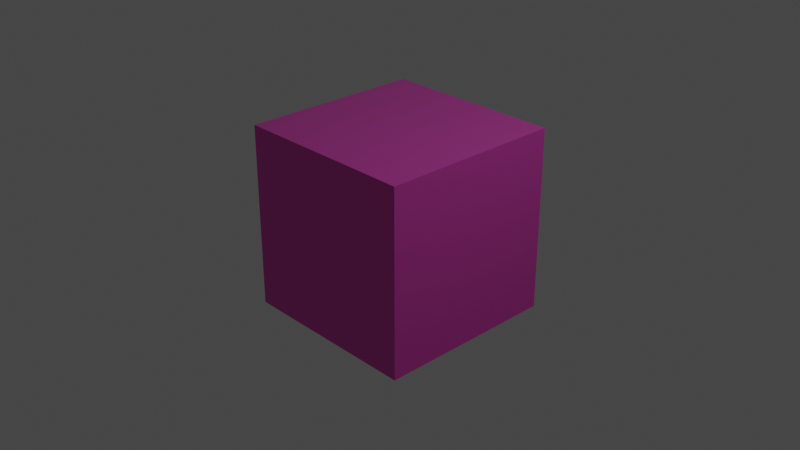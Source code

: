 # Source: week3.blend  (saved by Blender 3.0.42; exported with 4.5.12 LTS)
import bpy
from mathutils import Matrix  # noqa: F401  (used for matrix-valued properties, if any)

bpy.ops.wm.read_factory_settings(use_empty=True)
scene = bpy.context.scene
scene.name = 'Scene'

# ---- collections
col_collection = bpy.data.collections.new('Collection'); scene.collection.children.link(col_collection)

# ---- materials (node trees are filled in below, after node groups)
mat_material = bpy.data.materials.new('Material')
mat_material.alpha_threshold = 0.0
mat_material.use_transparent_shadow = False
mat_material.line_color = (0.0, 0.0, 0.0, 1.0)

# ---- material node trees
mat_material.use_nodes = True; mat_material.node_tree.nodes.clear()
_N = mat_material.node_tree.nodes; _L = mat_material.node_tree.links
n0 = _N.new('ShaderNodeOutputMaterial'); n0.name = 'Material Output'; n0.location = (300, 300)
n1 = _N.new('ShaderNodeBsdfPrincipled'); n1.name = 'Principled BSDF'; n1.location = (10, 300)
n1.distribution = 'GGX'
n1.subsurface_method = 'RANDOM_WALK_SKIN'
n1.inputs[0].default_value = (0.8, 0.08619, 0.5398, 1.0)
n1.inputs[1].default_value = 0.7182
n1.inputs[2].default_value = 0.1045
n1.inputs[3].default_value = 1.45
n1.inputs[13].default_value = 0.07727
n1.inputs[27].default_value = (0.0, 0.0, 0.0, 1.0)
n1.inputs[28].default_value = 1.0
_L.new(n1.outputs[0], n0.inputs[0])
n0.is_active_output = True

# ---- world
world_world = bpy.data.worlds.new('World'); scene.world = world_world
world_world.use_nodes = True; world_world.node_tree.nodes.clear()
_N = world_world.node_tree.nodes; _L = world_world.node_tree.links
n0 = _N.new('ShaderNodeOutputWorld'); n0.name = 'World Output'; n0.location = (300, 300)
n1 = _N.new('ShaderNodeBackground'); n1.name = 'Background'; n1.location = (10, 300)
n1.inputs[0].default_value = (0.05088, 0.05088, 0.05088, 1.0)
_L.new(n1.outputs[0], n0.inputs[0])
n0.is_active_output = True
world_world.color = (0.05088, 0.05088, 0.05088)
world_world.use_sun_shadow = False
world_world.sun_shadow_jitter_overblur = 0.0

# ---- cameras
cam_camera = bpy.data.cameras.new('Camera')
cam_camera.clip_end = 100.0
cam_camera.ortho_scale = 7.314

# ---- lights
light_light = bpy.data.lights.new('Light', 'POINT')
light_light.transmission_factor = 0.0
light_light.energy = 1000.0
light_light.shadow_soft_size = 0.1
light_light.shadow_maximum_resolution = 0.006
light_light.use_absolute_resolution = True

# ---- meshes
me_cube = bpy.data.meshes.new('Cube')
me_cube.from_pydata([(1.0, 1.0, 1.0), (1.0, 1.0, -1.0), (1.0, -1.0, 1.0), (1.0, -1.0, -1.0), (-1.0, 1.0, 1.0), (-1.0, 1.0, -1.0), (-1.0, -1.0, 1.0), (-1.0, -1.0, -1.0)], [], [(0, 4, 6, 2), (3, 2, 6, 7), (7, 6, 4, 5), (5, 1, 3, 7), (1, 0, 2, 3), (5, 4, 0, 1)])
_uv = me_cube.uv_layers.new(name='UVMap')
_uv.uv.foreach_set('vector', [0.625, 0.5, 0.875, 0.5, 0.875, 0.75, 0.625, 0.75, 0.375, 0.75, 0.625, 0.75, 0.625, 1.0, 0.375, 1.0, 0.375, 0.0, 0.625, 0.0, 0.625, 0.25, 0.375, 0.25, 0.125, 0.5, 0.375, 0.5, 0.375, 0.75, 0.125, 0.75, 0.375, 0.5, 0.625, 0.5, 0.625, 0.75, 0.375, 0.75, 0.375, 0.25, 0.625, 0.25, 0.625, 0.5, 0.375, 0.5])
me_cube.materials.append(mat_material)
me_cube.use_remesh_preserve_volume = False
me_cube.use_remesh_preserve_attributes = False
me_cube.use_mirror_vertex_groups = False
me_cube.update()

# ---- objects
ob_cube = bpy.data.objects.new('Cube', me_cube)
ob_light = bpy.data.objects.new('Light', light_light)
ob_camera = bpy.data.objects.new('Camera', cam_camera)

# ---- transforms, parenting, visibility, modifiers, constraints
ob_cube.location = (0.0, 0.0, 0.0)
ob_cube.lock_rotations_4d = False
ob_cube.empty_display_type = 'ARROWS'
ob_cube.lineart.crease_threshold = 0.0
ob_light.location = (4.076, 1.005, 5.904)
ob_light.rotation_euler = (0.6503, 0.05522, 1.866)
ob_light.lock_rotations_4d = False
ob_light.empty_display_type = 'ARROWS'
ob_light.color = (0.0, 0.0, 0.0, 0.0)
ob_light.lineart.crease_threshold = 0.0
ob_camera.location = (7.359, -6.926, 4.958)
ob_camera.rotation_euler = (1.109, 0.0, 0.8149)
ob_camera.lock_rotations_4d = False
ob_camera.empty_display_type = 'ARROWS'
ob_camera.color = (0.0, 0.0, 0.0, 0.0)
ob_camera.display_type = 'WIRE'
ob_camera.lineart.crease_threshold = 0.0

# ---- collection membership
col_collection.objects.link(ob_cube)
col_collection.objects.link(ob_light)
col_collection.objects.link(ob_camera)

# ---- scene / render settings (as saved in the file)
scene.camera = ob_camera
scene.frame_start = 1; scene.frame_end = 250; scene.frame_set(1)
scene.render.engine = 'BLENDER_EEVEE_NEXT'
scene.cycles.sampling_pattern = 'TABULATED_SOBOL'
scene.cycles.use_light_tree = False
scene.view_settings.view_transform = 'Filmic'
bpy.context.view_layer.update()
